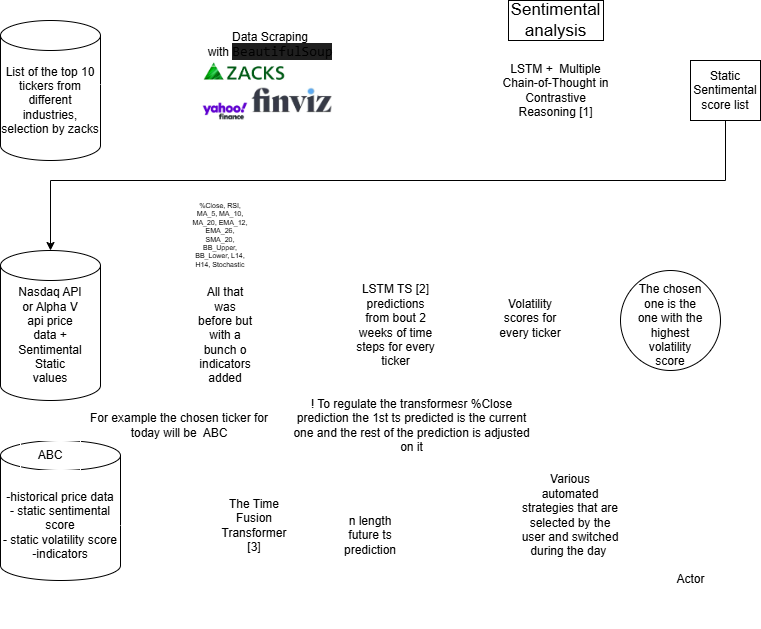

The diagram above was exported from draw.io. Its source (the exported page's mxGraphModel, read from the mxfile embedded in the PNG):
<mxGraphModel dx="1696" dy="1559" grid="1" gridSize="10" guides="1" tooltips="1" connect="1" arrows="1" fold="1" page="1" pageScale="1" pageWidth="850" pageHeight="1100" math="0" shadow="0">
  <root>
    <mxCell id="0" />
    <mxCell id="1" parent="0" />
    <mxCell id="WyyhrQKmulMPzAMFglwm-7" parent="1" style="ellipse;whiteSpace=wrap;html=1;fillColor=light-dark(#FFFFFF,#FFFFFF);strokeColor=light-dark(#FFFFFF,#FFFFFF);gradientColor=none;fillStyle=solid;fontColor=light-dark(#000000,#FFFFFF);" value="" vertex="1">
      <mxGeometry height="160" width="180" x="50" y="-40" as="geometry" />
    </mxCell>
    <mxCell id="WyyhrQKmulMPzAMFglwm-6" parent="1" style="text;html=1;whiteSpace=wrap;strokeColor=light-dark(#FFFFFF,#FFFFFF);fillColor=none;align=center;verticalAlign=middle;rounded=0;fontColor=light-dark(#000000,#000000);" value="Data Scraping with&amp;nbsp;&lt;span style=&quot;background-color: rgb(31, 31, 31); font-family: Consolas, &amp;quot;Courier New&amp;quot;, monospace; font-size: 14px; white-space: pre;&quot;&gt;BeautifulSoup&lt;/span&gt;" vertex="1">
      <mxGeometry height="30" width="70" x="105" y="-20" as="geometry" />
    </mxCell>
    <mxCell id="WyyhrQKmulMPzAMFglwm-10" parent="1" style="shape=image;verticalLabelPosition=bottom;labelBackgroundColor=default;verticalAlign=top;aspect=fixed;imageAspect=0;image=data:image/jpeg,(base64 omitted: 12524 chars);strokeColor=light-dark(#FFFFFF,#FFFFFF);fontColor=light-dark(#000000,#FFFFFF);" value="" vertex="1">
      <mxGeometry height="26" width="90.62" x="70" y="10" as="geometry" />
    </mxCell>
    <mxCell id="WyyhrQKmulMPzAMFglwm-11" parent="1" style="shape=image;verticalLabelPosition=bottom;labelBackgroundColor=default;verticalAlign=top;aspect=fixed;imageAspect=0;image=data:image/jpeg,(base64 omitted: 20044 chars);strokeColor=light-dark(#FFFFFF,#FFFFFF);fontColor=light-dark(#000000,#FFFFFF);" value="" vertex="1">
      <mxGeometry height="50" width="50" x="70" y="36" as="geometry" />
    </mxCell>
    <mxCell id="WyyhrQKmulMPzAMFglwm-12" parent="1" style="shape=image;verticalLabelPosition=bottom;labelBackgroundColor=default;verticalAlign=top;aspect=fixed;imageAspect=0;image=data:image/jpeg,(base64 omitted: 9900 chars);strokeColor=light-dark(#FFFFFF,#FFFFFF);fontColor=light-dark(#000000,#FFFFFF);" value="" vertex="1">
      <mxGeometry height="27" width="83.13" x="120" y="36" as="geometry" />
    </mxCell>
    <mxCell id="WyyhrQKmulMPzAMFglwm-16" parent="1" style="shape=cylinder3;whiteSpace=wrap;html=1;boundedLbl=1;backgroundOutline=1;size=15;fillColor=light-dark(#FFFFFF,#808080);" value="" vertex="1">
      <mxGeometry height="140" width="100" x="-130" y="-30" as="geometry" />
    </mxCell>
    <mxCell id="WyyhrQKmulMPzAMFglwm-17" parent="1" style="text;html=1;whiteSpace=wrap;strokeColor=none;fillColor=none;align=center;verticalAlign=middle;rounded=0;" value="List of the top 10 tickers from different industries, selection by zacks" vertex="1">
      <mxGeometry height="50" width="100" x="-130" y="24.5" as="geometry" />
    </mxCell>
    <mxCell id="WyyhrQKmulMPzAMFglwm-19" edge="1" parent="1" source="WyyhrQKmulMPzAMFglwm-17" style="edgeStyle=orthogonalEdgeStyle;rounded=0;orthogonalLoop=1;jettySize=auto;html=1;entryX=0.011;entryY=0.463;entryDx=0;entryDy=0;entryPerimeter=0;strokeColor=light-dark(#FFFFFF,#FFFFFF);fontColor=light-dark(#000000,#FFFFFF);" target="WyyhrQKmulMPzAMFglwm-7">
      <mxGeometry relative="1" as="geometry">
        <Array as="points">
          <mxPoint x="-10" y="34" />
          <mxPoint x="-10" y="34" />
        </Array>
      </mxGeometry>
    </mxCell>
    <mxCell id="WyyhrQKmulMPzAMFglwm-20" parent="1" style="text;html=1;whiteSpace=wrap;strokeColor=default;fillColor=light-dark(#FFFFFF,#808080);align=center;verticalAlign=middle;rounded=0;fontSize=17;fontColor=light-dark(#000000,#FFFFFF);" value="Sentimental analysis" vertex="1">
      <mxGeometry height="40" width="95" x="378" y="-50" as="geometry" />
    </mxCell>
    <mxCell id="WyyhrQKmulMPzAMFglwm-22" edge="1" parent="1" source="WyyhrQKmulMPzAMFglwm-7" style="edgeStyle=orthogonalEdgeStyle;rounded=0;orthogonalLoop=1;jettySize=auto;html=1;exitX=1;exitY=0.5;exitDx=0;exitDy=0;strokeColor=light-dark(#FFFFFF,#FFFFFF);fontColor=light-dark(#000000,#FFFFFF);" value="">
      <mxGeometry relative="1" as="geometry">
        <mxPoint x="230" y="40" as="sourcePoint" />
        <mxPoint x="560" y="40" as="targetPoint" />
      </mxGeometry>
    </mxCell>
    <mxCell id="WyyhrQKmulMPzAMFglwm-27" edge="1" parent="1" source="WyyhrQKmulMPzAMFglwm-23" style="edgeStyle=orthogonalEdgeStyle;rounded=0;orthogonalLoop=1;jettySize=auto;html=1;strokeColor=light-dark(#FFFFFF,#FFFFFF);fontColor=light-dark(#000000,#FFFFFF);">
      <mxGeometry relative="1" as="geometry">
        <mxPoint x="50" y="275" as="targetPoint" />
      </mxGeometry>
    </mxCell>
    <mxCell id="WyyhrQKmulMPzAMFglwm-23" parent="1" style="shape=cylinder3;whiteSpace=wrap;html=1;boundedLbl=1;backgroundOutline=1;size=15;fillStyle=solid;fillColor=light-dark(#FFFFFF,#808080);" value="" vertex="1">
      <mxGeometry height="150" width="100" x="-130" y="200" as="geometry" />
    </mxCell>
    <mxCell id="WyyhrQKmulMPzAMFglwm-24" parent="1" style="text;html=1;whiteSpace=wrap;strokeColor=light-dark(#FFFFFF,#FFFFFF);fillColor=none;align=center;verticalAlign=middle;rounded=0;fontColor=light-dark(#000000,#FFFFFF);" value="Nasdaq API or Alpha V api price data + Sentimental Static values" vertex="1">
      <mxGeometry height="30" width="60" x="-110" y="270" as="geometry" />
    </mxCell>
    <mxCell id="WyyhrQKmulMPzAMFglwm-39" edge="1" parent="1" source="WyyhrQKmulMPzAMFglwm-25" style="edgeStyle=orthogonalEdgeStyle;rounded=0;orthogonalLoop=1;jettySize=auto;html=1;entryX=0.073;entryY=0.515;entryDx=0;entryDy=0;entryPerimeter=0;strokeColor=light-dark(#FFFFFF,#FFFFFF);fontColor=light-dark(#000000,#FFFFFF);" target="WyyhrQKmulMPzAMFglwm-35">
      <mxGeometry relative="1" as="geometry">
        <Array as="points">
          <mxPoint x="160" y="270" />
          <mxPoint x="160" y="272" />
        </Array>
      </mxGeometry>
    </mxCell>
    <mxCell id="WyyhrQKmulMPzAMFglwm-25" parent="1" style="shape=cylinder3;whiteSpace=wrap;html=1;boundedLbl=1;backgroundOutline=1;size=15;strokeColor=light-dark(#FFFFFF,#FFFFFF);fillColor=light-dark(#FFFFFF,#808080);fontColor=light-dark(#000000,#FFFFFF);" value="" vertex="1">
      <mxGeometry height="140" width="88.43" x="50.77999999999997" y="200" as="geometry" />
    </mxCell>
    <mxCell id="WyyhrQKmulMPzAMFglwm-30" parent="1" style="text;html=1;whiteSpace=wrap;strokeColor=light-dark(#FFFFFF,#FFFFFF);fillColor=none;align=center;verticalAlign=middle;rounded=0;fontColor=light-dark(#000000,#FFFFFF);" value="All that was before but with a bunch o indicators added" vertex="1">
      <mxGeometry height="30" width="60" x="65" y="270" as="geometry" />
    </mxCell>
    <mxCell id="WyyhrQKmulMPzAMFglwm-31" parent="1" style="ellipse;shape=cloud;whiteSpace=wrap;html=1;strokeColor=light-dark(#FFFFFF,#FFFFFF);fillColor=light-dark(#FFFFFF,#808080);fontColor=light-dark(#000000,#FFFFFF);" value="" vertex="1">
      <mxGeometry height="120" width="133.77" x="20" y="120" as="geometry" />
    </mxCell>
    <mxCell id="WyyhrQKmulMPzAMFglwm-33" parent="1" style="text;html=1;whiteSpace=wrap;strokeColor=light-dark(#FFFFFF,#FFFFFF);fillColor=none;align=center;verticalAlign=middle;rounded=0;fontSize=7;fontColor=light-dark(#000000,#FFFFFF);" value="%Close, RSI, MA_5, MA_10, MA_20, EMA_12, EMA_26, SMA_20, BB_Upper, BB_Lower, L14, H14, Stochastic" vertex="1">
      <mxGeometry height="30" width="60" x="60" y="170" as="geometry" />
    </mxCell>
    <mxCell id="WyyhrQKmulMPzAMFglwm-45" edge="1" parent="1" source="WyyhrQKmulMPzAMFglwm-35" style="edgeStyle=orthogonalEdgeStyle;rounded=0;orthogonalLoop=1;jettySize=auto;html=1;exitX=0.875;exitY=0.5;exitDx=0;exitDy=0;exitPerimeter=0;strokeColor=light-dark(#FFFFFF,#FFFFFF);fontColor=light-dark(#000000,#FFFFFF);">
      <mxGeometry relative="1" as="geometry">
        <mxPoint x="490" y="270" as="targetPoint" />
      </mxGeometry>
    </mxCell>
    <mxCell id="WyyhrQKmulMPzAMFglwm-35" parent="1" style="ellipse;shape=cloud;whiteSpace=wrap;html=1;strokeColor=light-dark(#FFFFFF,#FFFFFF);fillColor=light-dark(#FFFFFF,#808080);fontColor=light-dark(#000000,#FFFFFF);" value="" vertex="1">
      <mxGeometry height="135" width="150" x="190" y="202.5" as="geometry" />
    </mxCell>
    <mxCell id="WyyhrQKmulMPzAMFglwm-36" parent="1" style="text;html=1;whiteSpace=wrap;strokeColor=light-dark(#FFFFFF,#FFFFFF);fillColor=none;align=center;verticalAlign=middle;rounded=0;fontColor=light-dark(#000000,#FFFFFF);" value="LSTM TS [2] predictions from bout 2 weeks of time steps for every ticker" vertex="1">
      <mxGeometry height="20" width="82.5" x="223.75" y="265" as="geometry" />
    </mxCell>
    <mxCell id="WyyhrQKmulMPzAMFglwm-41" parent="1" style="rounded=0;whiteSpace=wrap;html=1;fillColor=light-dark(#FFFFFF,#808080);fontColor=light-dark(#000000,#FFFFFF);" value="" vertex="1">
      <mxGeometry height="60" width="70" x="560" y="10" as="geometry" />
    </mxCell>
    <mxCell id="WyyhrQKmulMPzAMFglwm-42" parent="1" style="text;html=1;whiteSpace=wrap;strokeColor=none;fillColor=none;align=center;verticalAlign=middle;rounded=0;fontColor=light-dark(#000000,#FFFFFF);" value="Static Sentimental score list" vertex="1">
      <mxGeometry height="30" width="60" x="565" y="24.5" as="geometry" />
    </mxCell>
    <mxCell id="WyyhrQKmulMPzAMFglwm-44" edge="1" parent="1" source="WyyhrQKmulMPzAMFglwm-41" style="edgeStyle=orthogonalEdgeStyle;rounded=0;orthogonalLoop=1;jettySize=auto;html=1;entryX=0.5;entryY=0;entryDx=0;entryDy=0;entryPerimeter=0;exitX=0.5;exitY=1;exitDx=0;exitDy=0;fontColor=light-dark(#000000,#FFFFFF);" target="WyyhrQKmulMPzAMFglwm-23">
      <mxGeometry relative="1" as="geometry">
        <Array as="points">
          <mxPoint x="595" y="70" />
          <mxPoint x="595" y="130" />
          <mxPoint x="-80" y="130" />
        </Array>
      </mxGeometry>
    </mxCell>
    <mxCell id="WyyhrQKmulMPzAMFglwm-46" parent="1" style="text;html=1;whiteSpace=wrap;strokeColor=light-dark(#FFFFFF,#FFFFFF);fillColor=light-dark(#FFFFFF,#808080);align=center;verticalAlign=middle;rounded=0;fontColor=light-dark(#000000,#FFFFFF);" value="Volatility scores for every ticker" vertex="1">
      <mxGeometry height="65" width="80" x="360" y="235" as="geometry" />
    </mxCell>
    <mxCell id="WyyhrQKmulMPzAMFglwm-47" parent="1" style="ellipse;whiteSpace=wrap;html=1;aspect=fixed;fillColor=light-dark(#FFFFFF,#808080);fontColor=light-dark(#000000,#FFFFFF);" value="" vertex="1">
      <mxGeometry height="100" width="100" x="490" y="220" as="geometry" />
    </mxCell>
    <mxCell id="WyyhrQKmulMPzAMFglwm-48" parent="1" style="text;html=1;whiteSpace=wrap;strokeColor=light-dark(#FFFFFF,#FFFFFF);fillColor=none;align=center;verticalAlign=middle;rounded=0;fontColor=light-dark(#000000,#FFFFFF);" value="The chosen one is the one with the highest volatility score" vertex="1">
      <mxGeometry height="30" width="70" x="505" y="260" as="geometry" />
    </mxCell>
    <mxCell id="WyyhrQKmulMPzAMFglwm-63" edge="1" parent="1" source="WyyhrQKmulMPzAMFglwm-49" style="edgeStyle=orthogonalEdgeStyle;rounded=0;orthogonalLoop=1;jettySize=auto;html=1;exitX=0.408;exitY=0.979;exitDx=0;exitDy=0;exitPerimeter=0;strokeColor=light-dark(#FFFFFF,#FFFFFF);fontColor=light-dark(#000000,#FFFFFF);">
      <mxGeometry relative="1" as="geometry">
        <Array as="points">
          <mxPoint x="-70" y="527" />
          <mxPoint x="-70" y="570" />
          <mxPoint x="440" y="570" />
        </Array>
        <mxPoint x="-80" y="570" as="sourcePoint" />
        <mxPoint x="440" y="530" as="targetPoint" />
      </mxGeometry>
    </mxCell>
    <mxCell id="WyyhrQKmulMPzAMFglwm-49" parent="1" style="shape=cylinder3;whiteSpace=wrap;html=1;boundedLbl=1;backgroundOutline=1;size=15;fillColor=light-dark(#FFFFFF,#808080);" value="" vertex="1">
      <mxGeometry height="140" width="120" x="-130" y="390" as="geometry" />
    </mxCell>
    <mxCell id="WyyhrQKmulMPzAMFglwm-50" parent="1" style="text;html=1;whiteSpace=wrap;strokeColor=light-dark(#FFFFFF,#FFFFFF);fillColor=light-dark(#FFFFFF,#808080);align=center;verticalAlign=middle;rounded=0;fontColor=light-dark(#000000,#FFFFFF);" value="For example the chosen ticker for today will be&amp;nbsp; ABC" vertex="1">
      <mxGeometry height="30" width="210" x="-56.230000000000004" y="360" as="geometry" />
    </mxCell>
    <mxCell id="WyyhrQKmulMPzAMFglwm-51" parent="1" style="text;html=1;whiteSpace=wrap;strokeColor=light-dark(#FFFFFF,#FFFFFF);fillColor=none;align=center;verticalAlign=middle;rounded=0;fontColor=light-dark(#000000,#FFFFFF);" value="ABC" vertex="1">
      <mxGeometry height="30" width="60" x="-110" y="390" as="geometry" />
    </mxCell>
    <mxCell id="WyyhrQKmulMPzAMFglwm-53" edge="1" parent="1" source="WyyhrQKmulMPzAMFglwm-52" style="edgeStyle=orthogonalEdgeStyle;rounded=0;orthogonalLoop=1;jettySize=auto;html=1;strokeColor=light-dark(#FFFFFF,#FFFFFF);fontColor=light-dark(#000000,#FFFFFF);" target="WyyhrQKmulMPzAMFglwm-54">
      <mxGeometry relative="1" as="geometry">
        <mxPoint x="260" y="475" as="targetPoint" />
      </mxGeometry>
    </mxCell>
    <mxCell id="WyyhrQKmulMPzAMFglwm-52" parent="1" style="text;html=1;whiteSpace=wrap;strokeColor=none;fillColor=none;align=center;verticalAlign=middle;rounded=0;" value="-historical price data&lt;div&gt;- static sentimental score&lt;/div&gt;&lt;div&gt;- static volatility score&lt;/div&gt;&lt;div&gt;-indicators&lt;/div&gt;" vertex="1">
      <mxGeometry height="30" width="120" x="-130" y="460" as="geometry" />
    </mxCell>
    <mxCell id="WyyhrQKmulMPzAMFglwm-56" edge="1" parent="1" source="WyyhrQKmulMPzAMFglwm-54" style="edgeStyle=orthogonalEdgeStyle;rounded=0;orthogonalLoop=1;jettySize=auto;html=1;strokeColor=light-dark(#FFFFFF,#FFFFFF);fontColor=light-dark(#000000,#FFFFFF);" target="WyyhrQKmulMPzAMFglwm-57">
      <mxGeometry relative="1" as="geometry">
        <mxPoint x="240" y="475" as="targetPoint" />
      </mxGeometry>
    </mxCell>
    <mxCell id="WyyhrQKmulMPzAMFglwm-54" parent="1" style="ellipse;shape=cloud;whiteSpace=wrap;html=1;strokeColor=light-dark(#FFFFFF,#FFFFFF);fillColor=light-dark(#FFFFFF,#808080);fontColor=light-dark(#000000,#FFFFFF);" value="" vertex="1">
      <mxGeometry height="80" width="120" x="65" y="435" as="geometry" />
    </mxCell>
    <mxCell id="WyyhrQKmulMPzAMFglwm-55" parent="1" style="text;html=1;whiteSpace=wrap;strokeColor=light-dark(#FFFFFF,#FFFFFF);fillColor=none;align=center;verticalAlign=middle;rounded=0;fontColor=light-dark(#000000,#FFFFFF);" value="The Time Fusion Transformer&lt;div&gt;[3]&lt;/div&gt;" vertex="1">
      <mxGeometry height="30" width="60" x="93.77" y="460" as="geometry" />
    </mxCell>
    <mxCell id="WyyhrQKmulMPzAMFglwm-57" parent="1" style="shape=cylinder3;whiteSpace=wrap;html=1;boundedLbl=1;backgroundOutline=1;size=15;strokeColor=light-dark(#FFFFFF,#FFFFFF);fillColor=light-dark(#FFFFFF,#808080);fontColor=light-dark(#000000,#FFFFFF);" value="" vertex="1">
      <mxGeometry height="80" width="60" x="210" y="435" as="geometry" />
    </mxCell>
    <mxCell id="WyyhrQKmulMPzAMFglwm-70" edge="1" parent="1" source="WyyhrQKmulMPzAMFglwm-59" style="edgeStyle=orthogonalEdgeStyle;rounded=0;orthogonalLoop=1;jettySize=auto;html=1;strokeColor=light-dark(#FFFFFF,#FFFFFF);fontColor=light-dark(#000000,#FFFFFF);">
      <mxGeometry relative="1" as="geometry">
        <mxPoint x="360" y="485" as="targetPoint" />
      </mxGeometry>
    </mxCell>
    <mxCell id="WyyhrQKmulMPzAMFglwm-59" parent="1" style="text;html=1;whiteSpace=wrap;strokeColor=light-dark(#FFFFFF,#FFFFFF);fillColor=none;align=center;verticalAlign=middle;rounded=0;fontColor=light-dark(#000000,#FFFFFF);" value="n length future ts prediction" vertex="1">
      <mxGeometry height="30" width="60" x="210" y="470" as="geometry" />
    </mxCell>
    <mxCell id="WyyhrQKmulMPzAMFglwm-60" parent="1" style="text;html=1;whiteSpace=wrap;strokeColor=light-dark(#FFFFFF,#FFFFFF);fillColor=light-dark(#FFFFFF,#808080);align=center;verticalAlign=middle;rounded=0;fontColor=light-dark(#000000,#FFFFFF);" value="! To regulate the transformesr %Close prediction the 1st ts predicted is the current one and the rest of the prediction is adjusted on it" vertex="1">
      <mxGeometry height="70" width="240.79" x="160.62" y="340" as="geometry" />
    </mxCell>
    <mxCell id="WyyhrQKmulMPzAMFglwm-61" parent="1" style="shape=umlActor;verticalLabelPosition=bottom;verticalAlign=top;html=1;outlineConnect=0;strokeColor=light-dark(#FFFFFF,#FFFFFF);fontColor=light-dark(#000000,#FFFFFF);" value="Actor" vertex="1">
      <mxGeometry height="60" width="30" x="545" y="455" as="geometry" />
    </mxCell>
    <mxCell id="WyyhrQKmulMPzAMFglwm-71" edge="1" parent="1" source="WyyhrQKmulMPzAMFglwm-69" style="edgeStyle=orthogonalEdgeStyle;rounded=0;orthogonalLoop=1;jettySize=auto;html=1;strokeColor=light-dark(#FFFFFF,#FFFFFF);fontColor=light-dark(#000000,#FFFFFF);">
      <mxGeometry relative="1" as="geometry">
        <mxPoint x="540" y="470" as="targetPoint" />
      </mxGeometry>
    </mxCell>
    <mxCell id="WyyhrQKmulMPzAMFglwm-69" parent="1" style="shape=process;whiteSpace=wrap;html=1;backgroundOutline=1;strokeColor=light-dark(#FFFFFF,#FFFFFF);fontColor=light-dark(#000000,#FFFFFF);fillColor=light-dark(#FFFFFF,#808080);" value="" vertex="1">
      <mxGeometry height="100" width="135" x="368" y="420" as="geometry" />
    </mxCell>
    <mxCell id="WyyhrQKmulMPzAMFglwm-62" parent="1" style="text;html=1;whiteSpace=wrap;strokeColor=light-dark(#FFFFFF,#FFFFFF);fillColor=light-dark(#FFFFFF,#808080);align=center;verticalAlign=middle;rounded=0;fontColor=light-dark(#000000,#FFFFFF);" value="Various automated strategies that are selected by the user and switched during the day&amp;nbsp;" vertex="1">
      <mxGeometry height="20" width="100" x="390" y="455" as="geometry" />
    </mxCell>
    <mxCell id="WyyhrQKmulMPzAMFglwm-14" parent="1" style="ellipse;shape=cloud;whiteSpace=wrap;html=1;strokeColor=light-dark(#FFFFFF,#FFFFFF);fillColor=light-dark(#FFFFFF,#808080);fontColor=light-dark(#000000,#FFFFFF);" value="" vertex="1">
      <mxGeometry height="120" width="250" x="300" y="-20" as="geometry" />
    </mxCell>
    <mxCell id="WyyhrQKmulMPzAMFglwm-15" parent="1" style="text;html=1;whiteSpace=wrap;strokeColor=light-dark(#FFFFFF,#FFFFFF);fillColor=none;align=center;verticalAlign=middle;rounded=0;fontColor=light-dark(#000000,#FFFFFF);" value="LSTM +&amp;nbsp; Multiple Chain-of-Thought in Contrastive Reasoning [1]" vertex="1">
      <mxGeometry height="30" width="115" x="368" y="25" as="geometry" />
    </mxCell>
  </root>
</mxGraphModel>